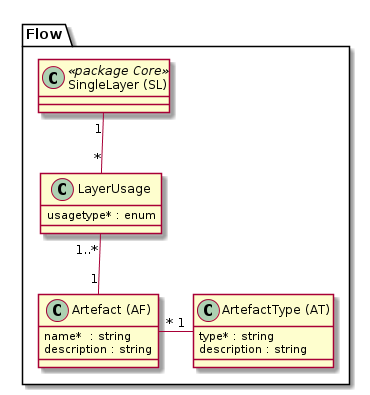

The diagram above was rendered by PlantUML. Its source (embedded in the PNG):
@startuml
package Flow {

  class "SingleLayer (SL)" as sl << package Core >> {
  }

  class "Artefact (AF)" as af {
  	name*  : string
    description : string
  }

  class "ArtefactType (AT)" as at {
  	type* : string
    description : string
  }

  class "LayerUsage" as lu {
  	usagetype* : enum
  }

  sl "1" -- "*" lu
  lu "1..*" -- "1" af
  af "*" -right- "1" at
}
@enduml